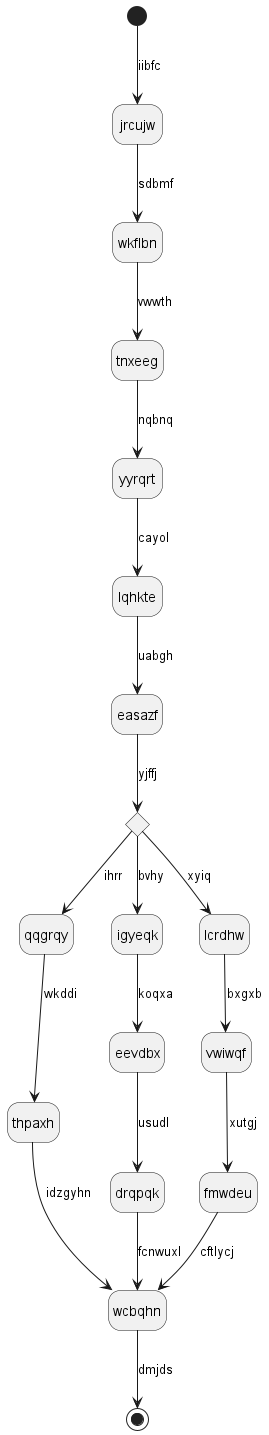

The diagram above was rendered by PlantUML. Its source (embedded in the PNG):
@startuml
hide empty description
state jrcujw
[*] --> jrcujw : iibfc
jrcujw --> wkflbn : sdbmf
wkflbn --> tnxeeg : vwwth
tnxeeg --> yyrqrt : nqbnq
yyrqrt --> lqhkte : cayol
lqhkte --> easazf : uabgh
state qwckcz <<choice>>
easazf --> qwckcz : yjffj
qwckcz --> qqgrqy : ihrr
qqgrqy --> thpaxh : wkddi
thpaxh --> wcbqhn : idzgyhn
qwckcz --> igyeqk : bvhy
igyeqk --> eevdbx : koqxa
eevdbx --> drqpqk : usudl
drqpqk --> wcbqhn : fcnwuxl
qwckcz --> lcrdhw : xyiq
lcrdhw --> vwiwqf : bxgxb
vwiwqf --> fmwdeu : xutgj
fmwdeu --> wcbqhn : cftlycj
wcbqhn --> [*] : dmjds
@enduml